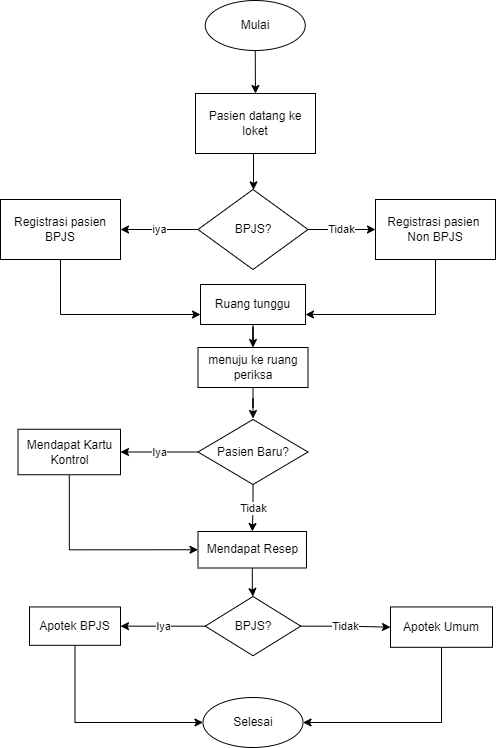

The diagram above was exported from draw.io. Its source (the exported page's mxGraphModel, read from the mxfile embedded in the PNG):
<mxGraphModel dx="1657" dy="915" grid="0" gridSize="10" guides="1" tooltips="1" connect="1" arrows="1" fold="1" page="1" pageScale="1" pageWidth="850" pageHeight="1100" math="0" shadow="0">
  <root>
    <mxCell id="0" />
    <mxCell id="1" parent="0" />
    <mxCell id="LUzF5jQnOkF3zzV62ILv-59" value="" style="edgeStyle=orthogonalEdgeStyle;rounded=0;orthogonalLoop=1;jettySize=auto;html=1;" edge="1" parent="1" source="wewCLIQQMVE6RBTQwOtw-1" target="uGSBdb4vX9MXptF0Jazz-1">
      <mxGeometry relative="1" as="geometry" />
    </mxCell>
    <mxCell id="wewCLIQQMVE6RBTQwOtw-1" value="Mulai" style="ellipse;whiteSpace=wrap;html=1;" parent="1" vertex="1">
      <mxGeometry x="354.75" y="69" width="100" height="50" as="geometry" />
    </mxCell>
    <mxCell id="uGSBdb4vX9MXptF0Jazz-5" value="" style="edgeStyle=orthogonalEdgeStyle;rounded=0;orthogonalLoop=1;jettySize=auto;html=1;" parent="1" source="uGSBdb4vX9MXptF0Jazz-1" target="uGSBdb4vX9MXptF0Jazz-4" edge="1">
      <mxGeometry relative="1" as="geometry">
        <Array as="points">
          <mxPoint x="403" y="250" />
          <mxPoint x="403" y="250" />
        </Array>
      </mxGeometry>
    </mxCell>
    <mxCell id="uGSBdb4vX9MXptF0Jazz-1" value="Pasien datang ke loket" style="whiteSpace=wrap;html=1;" parent="1" vertex="1">
      <mxGeometry x="345" y="162" width="120" height="60" as="geometry" />
    </mxCell>
    <mxCell id="uGSBdb4vX9MXptF0Jazz-7" value="Tidak" style="edgeStyle=orthogonalEdgeStyle;rounded=0;orthogonalLoop=1;jettySize=auto;html=1;" parent="1" source="uGSBdb4vX9MXptF0Jazz-4" target="uGSBdb4vX9MXptF0Jazz-6" edge="1">
      <mxGeometry relative="1" as="geometry" />
    </mxCell>
    <mxCell id="uGSBdb4vX9MXptF0Jazz-9" value="iya" style="edgeStyle=orthogonalEdgeStyle;rounded=0;orthogonalLoop=1;jettySize=auto;html=1;" parent="1" source="uGSBdb4vX9MXptF0Jazz-4" target="uGSBdb4vX9MXptF0Jazz-8" edge="1">
      <mxGeometry relative="1" as="geometry" />
    </mxCell>
    <mxCell id="uGSBdb4vX9MXptF0Jazz-4" value="BPJS?" style="rhombus;whiteSpace=wrap;html=1;" parent="1" vertex="1">
      <mxGeometry x="347.5" y="258" width="110" height="80" as="geometry" />
    </mxCell>
    <mxCell id="LUzF5jQnOkF3zzV62ILv-41" style="edgeStyle=orthogonalEdgeStyle;rounded=0;orthogonalLoop=1;jettySize=auto;html=1;exitX=0.5;exitY=1;exitDx=0;exitDy=0;entryX=1;entryY=0.75;entryDx=0;entryDy=0;" edge="1" parent="1" source="uGSBdb4vX9MXptF0Jazz-6" target="uGSBdb4vX9MXptF0Jazz-17">
      <mxGeometry relative="1" as="geometry" />
    </mxCell>
    <mxCell id="uGSBdb4vX9MXptF0Jazz-6" value="Registrasi pasien &lt;br&gt;Non BPJS" style="whiteSpace=wrap;html=1;" parent="1" vertex="1">
      <mxGeometry x="525" y="268" width="120" height="60" as="geometry" />
    </mxCell>
    <mxCell id="LUzF5jQnOkF3zzV62ILv-42" style="edgeStyle=orthogonalEdgeStyle;rounded=0;orthogonalLoop=1;jettySize=auto;html=1;exitX=0.5;exitY=1;exitDx=0;exitDy=0;entryX=0;entryY=0.75;entryDx=0;entryDy=0;" edge="1" parent="1" source="uGSBdb4vX9MXptF0Jazz-8" target="uGSBdb4vX9MXptF0Jazz-17">
      <mxGeometry relative="1" as="geometry" />
    </mxCell>
    <mxCell id="uGSBdb4vX9MXptF0Jazz-8" value="Registrasi pasien BPJS" style="whiteSpace=wrap;html=1;" parent="1" vertex="1">
      <mxGeometry x="150" y="268" width="120" height="60" as="geometry" />
    </mxCell>
    <mxCell id="LUzF5jQnOkF3zzV62ILv-7" value="" style="edgeStyle=orthogonalEdgeStyle;rounded=0;orthogonalLoop=1;jettySize=auto;html=1;" edge="1" parent="1" source="uGSBdb4vX9MXptF0Jazz-17" target="uGSBdb4vX9MXptF0Jazz-28">
      <mxGeometry relative="1" as="geometry" />
    </mxCell>
    <mxCell id="uGSBdb4vX9MXptF0Jazz-17" value="Ruang tunggu" style="whiteSpace=wrap;html=1;" parent="1" vertex="1">
      <mxGeometry x="350" y="353" width="105" height="40" as="geometry" />
    </mxCell>
    <mxCell id="uGSBdb4vX9MXptF0Jazz-33" value="" style="edgeStyle=orthogonalEdgeStyle;rounded=0;orthogonalLoop=1;jettySize=auto;html=1;" parent="1" source="uGSBdb4vX9MXptF0Jazz-28" edge="1">
      <mxGeometry relative="1" as="geometry">
        <mxPoint x="402.5000000000002" y="487" as="targetPoint" />
      </mxGeometry>
    </mxCell>
    <mxCell id="uGSBdb4vX9MXptF0Jazz-28" value="menuju ke ruang periksa" style="whiteSpace=wrap;html=1;" parent="1" vertex="1">
      <mxGeometry x="347.5" y="416" width="110" height="40" as="geometry" />
    </mxCell>
    <mxCell id="LUzF5jQnOkF3zzV62ILv-45" value="Iya" style="edgeStyle=orthogonalEdgeStyle;rounded=0;orthogonalLoop=1;jettySize=auto;html=1;" edge="1" parent="1" source="LUzF5jQnOkF3zzV62ILv-43" target="LUzF5jQnOkF3zzV62ILv-44">
      <mxGeometry relative="1" as="geometry" />
    </mxCell>
    <mxCell id="LUzF5jQnOkF3zzV62ILv-47" value="Tidak" style="edgeStyle=orthogonalEdgeStyle;rounded=0;orthogonalLoop=1;jettySize=auto;html=1;" edge="1" parent="1" source="LUzF5jQnOkF3zzV62ILv-43" target="LUzF5jQnOkF3zzV62ILv-46">
      <mxGeometry relative="1" as="geometry" />
    </mxCell>
    <mxCell id="LUzF5jQnOkF3zzV62ILv-43" value="Pasien Baru?" style="rhombus;whiteSpace=wrap;html=1;" vertex="1" parent="1">
      <mxGeometry x="347.5" y="488" width="110" height="65" as="geometry" />
    </mxCell>
    <mxCell id="LUzF5jQnOkF3zzV62ILv-48" style="edgeStyle=orthogonalEdgeStyle;rounded=0;orthogonalLoop=1;jettySize=auto;html=1;entryX=0;entryY=0.5;entryDx=0;entryDy=0;" edge="1" parent="1" source="LUzF5jQnOkF3zzV62ILv-44" target="LUzF5jQnOkF3zzV62ILv-46">
      <mxGeometry relative="1" as="geometry">
        <mxPoint x="218.7500000000001" y="567.8333333333335" as="targetPoint" />
        <Array as="points">
          <mxPoint x="219" y="618" />
        </Array>
      </mxGeometry>
    </mxCell>
    <mxCell id="LUzF5jQnOkF3zzV62ILv-44" value="Mendapat Kartu Kontrol" style="whiteSpace=wrap;html=1;" vertex="1" parent="1">
      <mxGeometry x="167.5" y="497.75" width="102.5" height="45.5" as="geometry" />
    </mxCell>
    <mxCell id="LUzF5jQnOkF3zzV62ILv-51" value="" style="edgeStyle=orthogonalEdgeStyle;rounded=0;orthogonalLoop=1;jettySize=auto;html=1;" edge="1" parent="1" source="LUzF5jQnOkF3zzV62ILv-46" target="LUzF5jQnOkF3zzV62ILv-50">
      <mxGeometry relative="1" as="geometry" />
    </mxCell>
    <mxCell id="LUzF5jQnOkF3zzV62ILv-46" value="Mendapat Resep" style="whiteSpace=wrap;html=1;" vertex="1" parent="1">
      <mxGeometry x="347.5" y="600" width="108.5" height="36.5" as="geometry" />
    </mxCell>
    <mxCell id="LUzF5jQnOkF3zzV62ILv-54" value="Iya" style="edgeStyle=orthogonalEdgeStyle;rounded=0;orthogonalLoop=1;jettySize=auto;html=1;" edge="1" parent="1" source="LUzF5jQnOkF3zzV62ILv-50" target="LUzF5jQnOkF3zzV62ILv-53">
      <mxGeometry relative="1" as="geometry" />
    </mxCell>
    <mxCell id="LUzF5jQnOkF3zzV62ILv-56" value="Tidak" style="edgeStyle=orthogonalEdgeStyle;rounded=0;orthogonalLoop=1;jettySize=auto;html=1;" edge="1" parent="1" source="LUzF5jQnOkF3zzV62ILv-50" target="LUzF5jQnOkF3zzV62ILv-55">
      <mxGeometry relative="1" as="geometry" />
    </mxCell>
    <mxCell id="LUzF5jQnOkF3zzV62ILv-50" value="BPJS?" style="rhombus;whiteSpace=wrap;html=1;" vertex="1" parent="1">
      <mxGeometry x="354.75" y="665" width="95.5" height="59.25" as="geometry" />
    </mxCell>
    <mxCell id="LUzF5jQnOkF3zzV62ILv-62" style="edgeStyle=orthogonalEdgeStyle;rounded=0;orthogonalLoop=1;jettySize=auto;html=1;exitX=0.5;exitY=1;exitDx=0;exitDy=0;entryX=0;entryY=0.5;entryDx=0;entryDy=0;" edge="1" parent="1" source="LUzF5jQnOkF3zzV62ILv-53" target="LUzF5jQnOkF3zzV62ILv-60">
      <mxGeometry relative="1" as="geometry" />
    </mxCell>
    <mxCell id="LUzF5jQnOkF3zzV62ILv-53" value="Apotek BPJS" style="whiteSpace=wrap;html=1;" vertex="1" parent="1">
      <mxGeometry x="179" y="675.4399999999999" width="91" height="38.38" as="geometry" />
    </mxCell>
    <mxCell id="LUzF5jQnOkF3zzV62ILv-61" style="edgeStyle=orthogonalEdgeStyle;rounded=0;orthogonalLoop=1;jettySize=auto;html=1;exitX=0.5;exitY=1;exitDx=0;exitDy=0;entryX=1;entryY=0.5;entryDx=0;entryDy=0;" edge="1" parent="1" source="LUzF5jQnOkF3zzV62ILv-55" target="LUzF5jQnOkF3zzV62ILv-60">
      <mxGeometry relative="1" as="geometry" />
    </mxCell>
    <mxCell id="LUzF5jQnOkF3zzV62ILv-55" value="Apotek Umum" style="whiteSpace=wrap;html=1;" vertex="1" parent="1">
      <mxGeometry x="540" y="675.4399999999999" width="102" height="40.38" as="geometry" />
    </mxCell>
    <mxCell id="LUzF5jQnOkF3zzV62ILv-60" value="Selesai" style="ellipse;whiteSpace=wrap;html=1;" vertex="1" parent="1">
      <mxGeometry x="352.5" y="766" width="100" height="50" as="geometry" />
    </mxCell>
  </root>
</mxGraphModel>